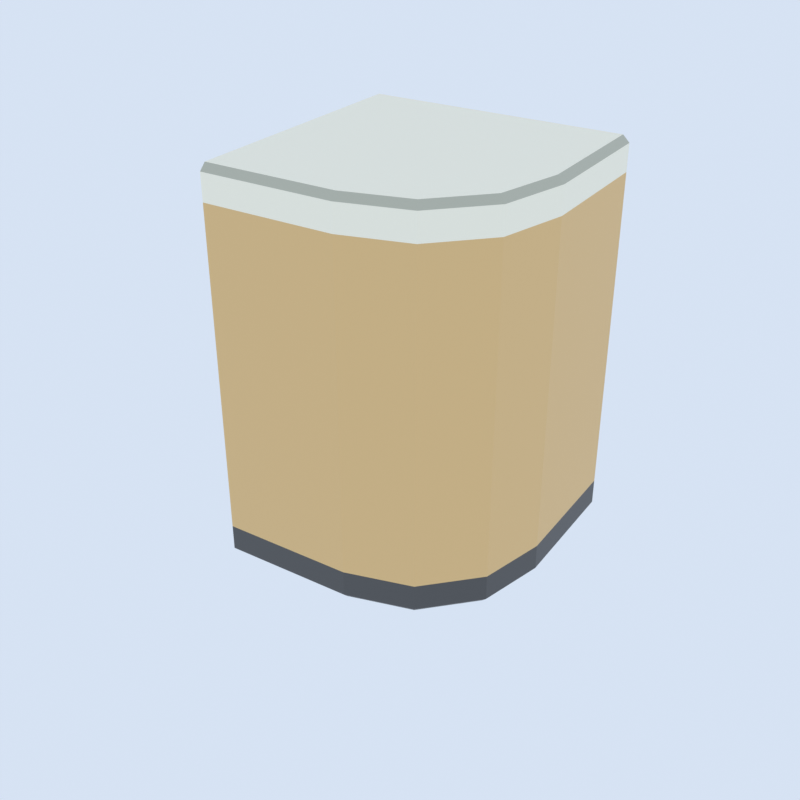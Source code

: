 # Source: cafedeskcorner.blend  (saved by Blender 5.2.45; exported with 4.5.12 LTS)
import bpy
from mathutils import Matrix  # noqa: F401  (used for matrix-valued properties, if any)

bpy.ops.wm.read_factory_settings(use_empty=True)
scene = bpy.context.scene
scene.name = 'Scene'

# ---- collections
col_collection = bpy.data.collections.new('Collection'); scene.collection.children.link(col_collection)
col_gltf_not_exported = bpy.data.collections.new('glTF_not_exported'); scene.collection.children.link(col_gltf_not_exported)
col_gltf_not_exported.hide_render = True
col_gltf_not_exported.hide_viewport = True

# ---- materials (node trees are filled in below, after node groups)
mat_deskwood = bpy.data.materials.new('deskwood')
mat_deskbottom = bpy.data.materials.new('deskbottom')
mat_desktop = bpy.data.materials.new('desktop')
mat_desktopedge = bpy.data.materials.new('desktopedge')

# ---- material node trees
mat_deskwood.use_nodes = True; mat_deskwood.node_tree.nodes.clear()
_N = mat_deskwood.node_tree.nodes; _L = mat_deskwood.node_tree.links
n0 = _N.new('ShaderNodeBsdfPrincipled'); n0.name = 'Principled BSDF'; n0.location = (-200, 100)
n0.inputs[0].default_value = (0.7957, 0.5324, 0.23, 1.0)
n0.inputs[10].default_value = 0.005
n1 = _N.new('ShaderNodeOutputMaterial'); n1.name = 'Material Output'; n1.location = (200, 100)
_L.new(n0.outputs[0], n1.inputs[0])
n1.is_active_output = True
mat_deskbottom.use_nodes = True; mat_deskbottom.node_tree.nodes.clear()
_N = mat_deskbottom.node_tree.nodes; _L = mat_deskbottom.node_tree.links
n0 = _N.new('ShaderNodeBsdfPrincipled'); n0.name = 'Principled BSDF'; n0.location = (-200, 100)
n0.inputs[0].default_value = (0.07958, 0.07958, 0.07958, 1.0)
n0.inputs[10].default_value = 0.005
n1 = _N.new('ShaderNodeOutputMaterial'); n1.name = 'Material Output'; n1.location = (200, 100)
_L.new(n0.outputs[0], n1.inputs[0])
n1.is_active_output = True
mat_desktop.use_nodes = True; mat_desktop.node_tree.nodes.clear()
_N = mat_desktop.node_tree.nodes; _L = mat_desktop.node_tree.links
n0 = _N.new('ShaderNodeBsdfPrincipled'); n0.name = 'Principled BSDF'; n0.location = (-200, 100)
n0.inputs[0].default_value = (1.0, 0.9563, 0.7867, 1.0)
n0.inputs[10].default_value = 0.005
n1 = _N.new('ShaderNodeOutputMaterial'); n1.name = 'Material Output'; n1.location = (200, 100)
_L.new(n0.outputs[0], n1.inputs[0])
n1.is_active_output = True
mat_desktopedge.use_nodes = True; mat_desktopedge.node_tree.nodes.clear()
_N = mat_desktopedge.node_tree.nodes; _L = mat_desktopedge.node_tree.links
n0 = _N.new('ShaderNodeBsdfPrincipled'); n0.name = 'Principled BSDF'; n0.location = (-200, 100)
n0.inputs[0].default_value = (0.5271, 0.5271, 0.4233, 1.0)
n0.inputs[10].default_value = 0.005
n1 = _N.new('ShaderNodeOutputMaterial'); n1.name = 'Material Output'; n1.location = (200, 100)
_L.new(n0.outputs[0], n1.inputs[0])
n1.is_active_output = True

# ---- world
world_thumbnail_sky = bpy.data.worlds.new('Thumbnail sky'); scene.world = world_thumbnail_sky
world_thumbnail_sky.use_nodes = True; world_thumbnail_sky.node_tree.nodes.clear()
_N = world_thumbnail_sky.node_tree.nodes; _L = world_thumbnail_sky.node_tree.links
n0 = _N.new('ShaderNodeBackground'); n0.name = 'Background'; n0.location = (-200, 100)
n0.inputs[0].default_value = (0.75, 0.85, 1.0, 1.0)
n0.inputs[1].default_value = 0.9
n1 = _N.new('ShaderNodeOutputWorld'); n1.name = 'World Output'; n1.location = (200, 100)
_L.new(n0.outputs[0], n1.inputs[0])
n1.is_active_output = True

# ---- cameras
cam_thumbnail_camera = bpy.data.cameras.new('Thumbnail camera')

# ---- lights
light_thumbnail_sun = bpy.data.lights.new('Thumbnail sun', 'SUN')
light_thumbnail_sun.energy = 3.5

# ---- meshes
me_cube_007 = bpy.data.meshes.new('Cube.007')
me_cube_007.from_pydata([(-0.5, 0.5, 0.0), (-0.5, 0.5, 1.5), (-0.5, -0.5, 0.125), (-0.5, -0.5, 1.375), (-0.5, 0.5, 1.375), (-0.5, 0.5, 0.125), (0.5, 0.5, 1.375), (0.5, 0.5, 0.125), (0.0, -0.5, 1.375), (0.5, 0.0, 1.375), (0.25, -0.433, 1.375), (0.433, -0.25, 1.375), (0.5, 0.0, 0.125), (0.0, -0.5, 0.125), (0.433, -0.25, 0.125), (0.25, -0.433, 0.125), (-0.5, -0.5, 1.475), (-0.5, -0.475, 1.5), (0.0, -0.5, 1.475), (0.25, -0.433, 1.475), (0.0, -0.5, 1.475), (-0.003291, -0.475, 1.5), (0.433, -0.25, 1.475), (0.25, -0.433, 1.475), (0.2371, -0.4106, 1.5), (0.5, 0.0, 1.475), (0.433, -0.25, 1.475), (0.4106, -0.2371, 1.5), (0.475, 0.5, 1.5), (0.5, 0.5, 1.475), (0.5, 0.0, 1.475), (0.475, 0.003291, 1.5), (-0.5, -0.475, 0.0), (-0.5, -0.5, 0.025), (0.5, 0.5, 0.025), (0.475, 0.5, 0.0), (0.475, 0.003291, 0.0), (0.5, 0.0, 0.025), (-0.003291, -0.475, 0.0), (0.0, -0.5, 0.025), (0.4106, -0.2371, 0.0), (0.433, -0.25, 0.025), (0.2371, -0.4106, 0.0), (0.25, -0.433, 0.025)], [], [(5, 4, 6, 7), (2, 3, 4, 5), (8, 13, 15, 10), (10, 15, 14, 11), (11, 14, 12, 9), (7, 6, 9, 12), (13, 8, 3, 2), (8, 18, 16, 3), (3, 16, 17, 1, 4), (20, 18, 8, 10, 19), (16, 18, 20, 21, 17), (23, 19, 10, 11, 22), (20, 19, 23, 24, 21), (26, 22, 11, 9, 25), (26, 27, 24, 23, 22), (28, 31, 30, 29), (28, 1, 17, 21, 24, 27, 31), (4, 1, 28, 29, 6), (6, 29, 30, 25, 9), (30, 31, 27, 26, 25), (38, 42, 43, 39), (42, 40, 41, 43), (40, 36, 37, 41), (36, 35, 34, 37), (32, 38, 39, 33), (0, 35, 36, 40, 42, 38, 32), (32, 33, 2, 5, 0), (39, 13, 2, 33), (0, 5, 7, 34, 35), (34, 7, 12, 37), (14, 41, 37, 12), (13, 39, 43, 15), (15, 43, 41, 14)])
me_cube_007.polygons.foreach_set('material_index', [0, 0, 0, 0, 0, 0, 0, 2, 2, 2, 3, 2, 3, 2, 3, 3, 2, 2, 2, 3, 1, 1, 1, 1, 1, 1, 1, 1, 1, 1, 1, 1, 1])
_uv = me_cube_007.uv_layers.new(name='UVMap')
_uv.uv.foreach_set('vector', [0.3958, 0.25, 0.6042, 0.25, 0.6042, 0.5, 0.3958, 0.5, 0.3958, 0.0, 0.6042, 0.0, 0.6042, 0.25, 0.3958, 0.25, 0.6042, 0.875, 0.3958, 0.875, 0.3958, 0.8125, 0.6042, 0.8125, 0.6042, 0.8125, 0.3958, 0.8125, 0.3958, 0.6875, 0.6042, 0.6875, 0.6042, 0.6875, 0.3958, 0.6875, 0.3958, 0.625, 0.6042, 0.625, 0.3958, 0.5, 0.6042, 0.5, 0.6042, 0.625, 0.3958, 0.625, 0.3958, 0.875, 0.6042, 0.875, 0.6042, 1.0, 0.3958, 1.0, 0.6042, 0.875, 0.6542, 0.8417, 0.6208, 1.0, 0.6042, 1.0, 0.6042, 0.0, 0.6208, 0.0, 0.625, 0.00625, 0.625, 0.25, 0.6042, 0.25, 0.6542, 0.8417, 0.6542, 0.8417, 0.6042, 0.875, 0.6042, 0.8125, 0.6375, 0.7914, 0.6208, 1.0, 0.6542, 0.8417, 0.6542, 0.8417, 0.6827, 0.8228, 0.625, 1.0, 0.6375, 0.7914, 0.6375, 0.7914, 0.6042, 0.8125, 0.6042, 0.6875, 0.6253, 0.6875, 0.6542, 0.8417, 0.6375, 0.7914, 0.6375, 0.7914, 0.6495, 0.7764, 0.6827, 0.8228, 0.6253, 0.6875, 0.6253, 0.6875, 0.6042, 0.6875, 0.6042, 0.625, 0.6208, 0.625, 0.6253, 0.6875, 0.6329, 0.6925, 0.6495, 0.7764, 0.6375, 0.7914, 0.6253, 0.6875, 0.6292, 0.4979, 0.6272, 0.6265, 0.6208, 0.625, 0.6208, 0.5, 0.6292, 0.4979, 0.875, 0.5, 0.875, 0.7438, 0.6827, 0.8228, 0.6495, 0.7764, 0.6329, 0.6925, 0.6272, 0.6265, 0.6042, 0.25, 0.625, 0.25, 0.6292, 0.4979, 0.6208, 0.5, 0.6042, 0.5, 0.6042, 0.5, 0.6208, 0.5, 0.6208, 0.625, 0.6208, 0.625, 0.6042, 0.625, 0.6208, 0.625, 0.6272, 0.6265, 0.6329, 0.6925, 0.6253, 0.6875, 0.6208, 0.625, 0.3251, 0.8201, 0.3502, 0.7777, 0.3625, 0.7914, 0.3427, 0.8396, 0.3502, 0.7777, 0.365, 0.6874, 0.3747, 0.6875, 0.3625, 0.7914, 0.365, 0.6874, 0.37, 0.6249, 0.3792, 0.625, 0.3747, 0.6875, 0.37, 0.6249, 0.3708, 0.4979, 0.3792, 0.5, 0.3792, 0.625, 0.125, 0.7438, 0.3251, 0.8201, 0.3427, 0.8396, 0.125, 0.75, 0.125, 0.5, 0.3708, 0.4979, 0.37, 0.6249, 0.365, 0.6874, 0.3502, 0.7777, 0.3251, 0.8201, 0.125, 0.7438, 0.375, 0.00625, 0.3792, 0.0, 0.3958, 0.0, 0.3958, 0.25, 0.375, 0.25, 0.3427, 0.8396, 0.3958, 0.875, 0.3958, 1.0, 0.3792, 1.0, 0.375, 0.25, 0.3958, 0.25, 0.3958, 0.5, 0.3792, 0.5, 0.3708, 0.4979, 0.3792, 0.5, 0.3958, 0.5, 0.3958, 0.625, 0.3792, 0.625, 0.3958, 0.6875, 0.3747, 0.6875, 0.3792, 0.625, 0.3958, 0.625, 0.3958, 0.875, 0.3427, 0.8396, 0.3625, 0.7914, 0.3958, 0.8125, 0.3958, 0.8125, 0.3625, 0.7914, 0.3747, 0.6875, 0.3958, 0.6875])
me_cube_007.materials.append(mat_deskwood)
me_cube_007.materials.append(mat_deskbottom)
me_cube_007.materials.append(mat_desktop)
me_cube_007.materials.append(mat_desktopedge)
me_cube_007.update()
me_icosphere = bpy.data.meshes.new('Icosphere')
me_icosphere.from_pydata([(0.0, 0.0, -1.0), (0.7236, -0.5257, -0.4472), (-0.2764, -0.8506, -0.4472), (-0.8944, 0.0, -0.4472), (-0.2764, 0.8506, -0.4472), (0.7236, 0.5257, -0.4472), (0.2764, -0.8506, 0.4472), (-0.7236, -0.5257, 0.4472), (-0.7236, 0.5257, 0.4472), (0.2764, 0.8506, 0.4472), (0.8944, 0.0, 0.4472), (0.0, 0.0, 1.0), (-0.1625, -0.5, -0.8507), (0.4253, -0.309, -0.8507), (0.2629, -0.809, -0.5257), (0.8506, 0.0, -0.5257), (0.4253, 0.309, -0.8507), (-0.5257, 0.0, -0.8507), (-0.6882, -0.5, -0.5257), (-0.1625, 0.5, -0.8507), (-0.6882, 0.5, -0.5257), (0.2629, 0.809, -0.5257), (0.9511, -0.309, 0.0), (0.9511, 0.309, 0.0), (0.0, -1.0, 0.0), (0.5878, -0.809, 0.0), (-0.9511, -0.309, 0.0), (-0.5878, -0.809, 0.0), (-0.5878, 0.809, 0.0), (-0.9511, 0.309, 0.0), (0.5878, 0.809, 0.0), (0.0, 1.0, 0.0), (0.6882, -0.5, 0.5257), (-0.2629, -0.809, 0.5257), (-0.8506, 0.0, 0.5257), (-0.2629, 0.809, 0.5257), (0.6882, 0.5, 0.5257), (0.1625, -0.5, 0.8507), (0.5257, 0.0, 0.8507), (-0.4253, -0.309, 0.8507), (-0.4253, 0.309, 0.8507), (0.1625, 0.5, 0.8507)], [], [(0, 13, 12), (1, 13, 15), (0, 12, 17), (0, 17, 19), (0, 19, 16), (1, 15, 22), (2, 14, 24), (3, 18, 26), (4, 20, 28), (5, 21, 30), (1, 22, 25), (2, 24, 27), (3, 26, 29), (4, 28, 31), (5, 30, 23), (6, 32, 37), (7, 33, 39), (8, 34, 40), (9, 35, 41), (10, 36, 38), (38, 41, 11), (38, 36, 41), (36, 9, 41), (41, 40, 11), (41, 35, 40), (35, 8, 40), (40, 39, 11), (40, 34, 39), (34, 7, 39), (39, 37, 11), (39, 33, 37), (33, 6, 37), (37, 38, 11), (37, 32, 38), (32, 10, 38), (23, 36, 10), (23, 30, 36), (30, 9, 36), (31, 35, 9), (31, 28, 35), (28, 8, 35), (29, 34, 8), (29, 26, 34), (26, 7, 34), (27, 33, 7), (27, 24, 33), (24, 6, 33), (25, 32, 6), (25, 22, 32), (22, 10, 32), (30, 31, 9), (30, 21, 31), (21, 4, 31), (28, 29, 8), (28, 20, 29), (20, 3, 29), (26, 27, 7), (26, 18, 27), (18, 2, 27), (24, 25, 6), (24, 14, 25), (14, 1, 25), (22, 23, 10), (22, 15, 23), (15, 5, 23), (16, 21, 5), (16, 19, 21), (19, 4, 21), (19, 20, 4), (19, 17, 20), (17, 3, 20), (17, 18, 3), (17, 12, 18), (12, 2, 18), (15, 16, 5), (15, 13, 16), (13, 0, 16), (12, 14, 2), (12, 13, 14), (13, 1, 14)])
_uv = me_icosphere.uv_layers.new(name='UVMap')
_uv.uv.foreach_set('vector', [0.1818, 0.0, 0.2273, 0.07873, 0.1364, 0.07873, 0.2727, 0.1575, 0.3182, 0.07873, 0.3636, 0.1575, 0.9091, 0.0, 0.9545, 0.07873, 0.8636, 0.07873, 0.7273, 0.0, 0.7727, 0.07873, 0.6818, 0.07873, 0.5455, 0.0, 0.5909, 0.07873, 0.5, 0.07873, 0.2727, 0.1575, 0.3636, 0.1575, 0.3182, 0.2362, 0.09091, 0.1575, 0.1818, 0.1575, 0.1364, 0.2362, 0.8182, 0.1575, 0.9091, 0.1575, 0.8636, 0.2362, 0.6364, 0.1575, 0.7273, 0.1575, 0.6818, 0.2362, 0.4545, 0.1575, 0.5455, 0.1575, 0.5, 0.2362, 0.2727, 0.1575, 0.3182, 0.2362, 0.2273, 0.2362, 0.09091, 0.1575, 0.1364, 0.2362, 0.04546, 0.2362, 0.8182, 0.1575, 0.8636, 0.2362, 0.7727, 0.2362, 0.6364, 0.1575, 0.6818, 0.2362, 0.5909, 0.2362, 0.4545, 0.1575, 0.5, 0.2362, 0.4091, 0.2362, 0.1818, 0.3149, 0.2727, 0.3149, 0.2273, 0.3937, 0.0, 0.3149, 0.09091, 0.3149, 0.04546, 0.3937, 0.7273, 0.3149, 0.8182, 0.3149, 0.7727, 0.3937, 0.5455, 0.3149, 0.6364, 0.3149, 0.5909, 0.3937, 0.3636, 0.3149, 0.4545, 0.3149, 0.4091, 0.3937, 0.4091, 0.3937, 0.5, 0.3937, 0.4545, 0.4724, 0.4091, 0.3937, 0.4545, 0.3149, 0.5, 0.3937, 0.4545, 0.3149, 0.5455, 0.3149, 0.5, 0.3937, 0.5909, 0.3937, 0.6818, 0.3937, 0.6364, 0.4724, 0.5909, 0.3937, 0.6364, 0.3149, 0.6818, 0.3937, 0.6364, 0.3149, 0.7273, 0.3149, 0.6818, 0.3937, 0.7727, 0.3937, 0.8636, 0.3937, 0.8182, 0.4724, 0.7727, 0.3937, 0.8182, 0.3149, 0.8636, 0.3937, 0.8182, 0.3149, 0.9091, 0.3149, 0.8636, 0.3937, 0.04546, 0.3937, 0.1364, 0.3937, 0.09091, 0.4724, 0.04546, 0.3937, 0.09091, 0.3149, 0.1364, 0.3937, 0.09091, 0.3149, 0.1818, 0.3149, 0.1364, 0.3937, 0.2273, 0.3937, 0.3182, 0.3937, 0.2727, 0.4724, 0.2273, 0.3937, 0.2727, 0.3149, 0.3182, 0.3937, 0.2727, 0.3149, 0.3636, 0.3149, 0.3182, 0.3937, 0.4091, 0.2362, 0.4545, 0.3149, 0.3636, 0.3149, 0.4091, 0.2362, 0.5, 0.2362, 0.4545, 0.3149, 0.5, 0.2362, 0.5455, 0.3149, 0.4545, 0.3149, 0.5909, 0.2362, 0.6364, 0.3149, 0.5455, 0.3149, 0.5909, 0.2362, 0.6818, 0.2362, 0.6364, 0.3149, 0.6818, 0.2362, 0.7273, 0.3149, 0.6364, 0.3149, 0.7727, 0.2362, 0.8182, 0.3149, 0.7273, 0.3149, 0.7727, 0.2362, 0.8636, 0.2362, 0.8182, 0.3149, 0.8636, 0.2362, 0.9091, 0.3149, 0.8182, 0.3149, 0.04546, 0.2362, 0.09091, 0.3149, 0.0, 0.3149, 0.04546, 0.2362, 0.1364, 0.2362, 0.09091, 0.3149, 0.1364, 0.2362, 0.1818, 0.3149, 0.09091, 0.3149, 0.2273, 0.2362, 0.2727, 0.3149, 0.1818, 0.3149, 0.2273, 0.2362, 0.3182, 0.2362, 0.2727, 0.3149, 0.3182, 0.2362, 0.3636, 0.3149, 0.2727, 0.3149, 0.5, 0.2362, 0.5909, 0.2362, 0.5455, 0.3149, 0.5, 0.2362, 0.5455, 0.1575, 0.5909, 0.2362, 0.5455, 0.1575, 0.6364, 0.1575, 0.5909, 0.2362, 0.6818, 0.2362, 0.7727, 0.2362, 0.7273, 0.3149, 0.6818, 0.2362, 0.7273, 0.1575, 0.7727, 0.2362, 0.7273, 0.1575, 0.8182, 0.1575, 0.7727, 0.2362, 0.8636, 0.2362, 0.9545, 0.2362, 0.9091, 0.3149, 0.8636, 0.2362, 0.9091, 0.1575, 0.9545, 0.2362, 0.9091, 0.1575, 1.0, 0.1575, 0.9545, 0.2362, 0.1364, 0.2362, 0.2273, 0.2362, 0.1818, 0.3149, 0.1364, 0.2362, 0.1818, 0.1575, 0.2273, 0.2362, 0.1818, 0.1575, 0.2727, 0.1575, 0.2273, 0.2362, 0.3182, 0.2362, 0.4091, 0.2362, 0.3636, 0.3149, 0.3182, 0.2362, 0.3636, 0.1575, 0.4091, 0.2362, 0.3636, 0.1575, 0.4545, 0.1575, 0.4091, 0.2362, 0.5, 0.07873, 0.5455, 0.1575, 0.4545, 0.1575, 0.5, 0.07873, 0.5909, 0.07873, 0.5455, 0.1575, 0.5909, 0.07873, 0.6364, 0.1575, 0.5455, 0.1575, 0.6818, 0.07873, 0.7273, 0.1575, 0.6364, 0.1575, 0.6818, 0.07873, 0.7727, 0.07873, 0.7273, 0.1575, 0.7727, 0.07873, 0.8182, 0.1575, 0.7273, 0.1575, 0.8636, 0.07873, 0.9091, 0.1575, 0.8182, 0.1575, 0.8636, 0.07873, 0.9545, 0.07873, 0.9091, 0.1575, 0.9545, 0.07873, 1.0, 0.1575, 0.9091, 0.1575, 0.3636, 0.1575, 0.4091, 0.07873, 0.4545, 0.1575, 0.3636, 0.1575, 0.3182, 0.07873, 0.4091, 0.07873, 0.3182, 0.07873, 0.3636, 0.0, 0.4091, 0.07873, 0.1364, 0.07873, 0.1818, 0.1575, 0.09091, 0.1575, 0.1364, 0.07873, 0.2273, 0.07873, 0.1818, 0.1575, 0.2273, 0.07873, 0.2727, 0.1575, 0.1818, 0.1575])
me_icosphere.update()

# ---- objects
ob_cube_001 = bpy.data.objects.new('Cube.001', me_cube_007)
ob_icosphere = bpy.data.objects.new('Icosphere', me_icosphere)
ob_thumbnail_camera = bpy.data.objects.new('Thumbnail camera', cam_thumbnail_camera)
ob_thumbnail_sun = bpy.data.objects.new('Thumbnail sun', light_thumbnail_sun)

# ---- transforms, parenting, visibility, modifiers, constraints
ob_cube_001.location = (0.0, 0.0, 0.0)
ob_icosphere.location = (0.0, 0.0, 0.0)
ob_thumbnail_camera.location = (1.823, -2.97, 2.565)
ob_thumbnail_camera.rotation_euler = (1.052, -8.128e-09, 0.5713)
ob_thumbnail_sun.location = (0.0, 0.0, 0.0)
ob_thumbnail_sun.rotation_euler = (0.7854, 0.0, 0.6109)

# ---- collection membership
col_collection.objects.link(ob_cube_001)
col_gltf_not_exported.objects.link(ob_icosphere)
col_gltf_not_exported.objects.link(ob_thumbnail_camera)
col_gltf_not_exported.objects.link(ob_thumbnail_sun)

# ---- scene / render settings (as saved in the file)
scene.camera = ob_thumbnail_camera
scene.frame_start = 1; scene.frame_end = 250; scene.frame_set(1)
scene.render.engine = 'BLENDER_EEVEE_NEXT'
scene.render.resolution_x = 256
scene.render.resolution_y = 256
scene.render.film_transparent = True
scene.render.bake_bias = 0.0
scene.render.bake_samples = 0
scene.render.compositor_device = 'GPU'
scene.eevee.taa_render_samples = 32
scene.eevee.use_volume_custom_range = False
scene.eevee.fast_gi_thickness_near = 0.1
scene.eevee.fast_gi_thickness_far = 0.0
scene.eevee.ray_tracing_options.screen_trace_thickness = 0.1
scene.view_settings.view_transform = 'Standard'
bpy.context.view_layer.update()
